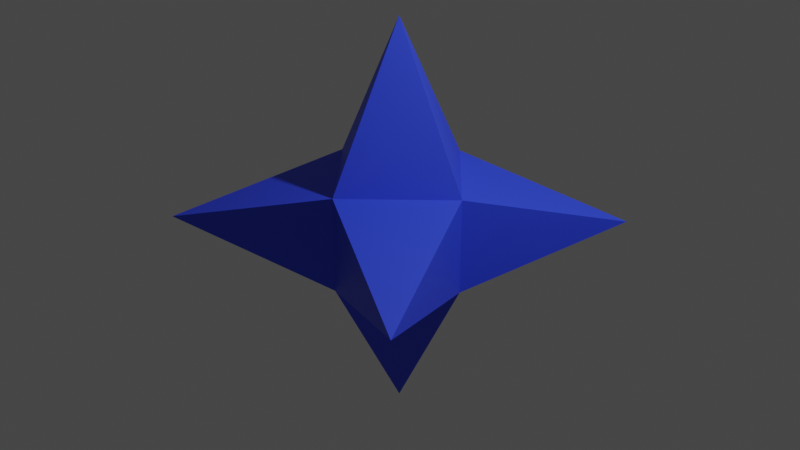 # Source: bomb.blend  (saved by Blender 2.80.75; exported with 4.5.12 LTS)
import bpy
from mathutils import Matrix  # noqa: F401  (used for matrix-valued properties, if any)

bpy.ops.wm.read_factory_settings(use_empty=True)
scene = bpy.context.scene
scene.name = 'Scene'

# ---- collections
col_collection = bpy.data.collections.new('Collection'); scene.collection.children.link(col_collection)

# ---- materials (node trees are filled in below, after node groups)
mat_material_001 = bpy.data.materials.new('Material.001')
mat_material_001.use_transparent_shadow = False

# ---- material node trees
mat_material_001.use_nodes = True; mat_material_001.node_tree.nodes.clear()
_N = mat_material_001.node_tree.nodes; _L = mat_material_001.node_tree.links
n0 = _N.new('ShaderNodeOutputMaterial'); n0.name = 'Material Output'; n0.location = (300, 300)
n1 = _N.new('ShaderNodeBsdfPrincipled'); n1.name = 'Principled BSDF'; n1.location = (10, 300)
n1.distribution = 'GGX'
n1.subsurface_method = 'BURLEY'
n1.inputs[0].default_value = (0.03235, 0.06977, 0.9035, 1.0)
n1.inputs[3].default_value = 1.45
n1.inputs[27].default_value = (0.0, 0.0, 0.0, 1.0)
n1.inputs[28].default_value = 1.0
_L.new(n1.outputs[0], n0.inputs[0])
n0.is_active_output = True

# ---- world
world_world = bpy.data.worlds.new('World'); scene.world = world_world
world_world.color = (0.05088, 0.05088, 0.05088)
world_world.use_sun_shadow = False
world_world.sun_shadow_jitter_overblur = 0.0

# ---- cameras
cam_camera = bpy.data.cameras.new('Camera')
cam_camera.clip_end = 100.0
cam_camera.ortho_scale = 7.314

# ---- lights
light_light = bpy.data.lights.new('Light', 'POINT')
light_light.transmission_factor = 0.0
light_light.energy = 1000.0
light_light.shadow_soft_size = 0.1
light_light.shadow_maximum_resolution = 0.006
light_light.use_absolute_resolution = True

# ---- meshes
me_sphere = bpy.data.meshes.new('Sphere')
me_sphere.from_pydata([(0.0, 0.866, 0.5), (0.0, 0.866, -0.5), (0.866, -1.253e-07, 0.5), (0.866, -1.253e-07, -0.5), (-1.421e-14, -1.748e-07, 2.104), (1.621, 1.621, -1.341e-07), (-1.697, 1.598, -0.03999), (-0.866, 2.614e-08, 0.5), (-0.866, 2.614e-08, -0.5), (0.0, -8.742e-08, -2.139), (0.0, 0.866, 0.5), (0.0, 0.866, -0.5), (0.866, -1.253e-07, 0.5), (0.866, -1.253e-07, -0.5)], [], [(9, 1, 3), (0, 2, 12, 10), (0, 4, 2), (7, 0, 6), (8, 7, 6), (13, 11, 5), (12, 13, 5), (10, 12, 5), (9, 8, 1), (1, 8, 6), (7, 4, 0), (11, 10, 5), (2, 3, 13, 12), (3, 1, 11, 13), (1, 0, 10, 11), (0, 1, 6)])
_uv = me_sphere.uv_layers.new(name='UVMap')
_uv.uv.foreach_set('vector', [0.625, 0.0, 0.75, 0.3333, 0.5, 0.3333, 0.75, 0.6667, 0.5, 0.6667, 0.5, 0.6667, 0.75, 0.6667, 0.75, 0.6667, 0.625, 1.0, 0.5, 0.6667, 1.0, 0.6667, 0.75, 0.6667, 1.0, 0.6667, 0.0, 0.0, 0.0, 0.0, 0.0, 0.0, 0.5, 0.3333, 0.75, 0.3333, 0.5, 0.3333, 0.5, 0.6667, 0.5, 0.3333, 0.5, 0.6667, 0.75, 0.6667, 0.5, 0.6667, 0.75, 0.6667, 0.875, 0.0, 1.0, 0.3333, 0.75, 0.3333, 0.75, 0.3333, 1.0, 0.3333, 0.75, 0.3333, 1.0, 0.6667, 0.875, 1.0, 0.75, 0.6667, 0.75, 0.3333, 0.75, 0.6667, 0.75, 0.3333, 0.5, 0.6667, 0.5, 0.3333, 0.5, 0.3333, 0.5, 0.6667, 0.5, 0.3333, 0.75, 0.3333, 0.75, 0.3333, 0.5, 0.3333, 0.75, 0.3333, 0.75, 0.6667, 0.75, 0.6667, 0.75, 0.3333, 0.75, 0.6667, 0.75, 0.3333, 0.75, 0.6667])
me_sphere.materials.append(mat_material_001)
me_sphere.use_remesh_preserve_volume = False
me_sphere.use_remesh_preserve_attributes = False
me_sphere.use_mirror_vertex_groups = False
me_sphere.update()

# ---- objects
ob_light = bpy.data.objects.new('Light', light_light)
ob_camera = bpy.data.objects.new('Camera', cam_camera)
ob_bomb = bpy.data.objects.new('Bomb', me_sphere)

# ---- transforms, parenting, visibility, modifiers, constraints
ob_light.location = (4.076, 1.005, 5.904)
ob_light.rotation_euler = (0.6503, 0.05522, 1.866)
ob_light.lock_rotations_4d = False
ob_light.empty_display_type = 'ARROWS'
ob_light.color = (0.0, 0.0, 0.0, 0.0)
ob_light.lineart.crease_threshold = 0.0
ob_camera.location = (7.359, -6.926, 4.958)
ob_camera.rotation_euler = (1.109, 0.0, 0.8149)
ob_camera.lock_rotations_4d = False
ob_camera.empty_display_type = 'ARROWS'
ob_camera.color = (0.0, 0.0, 0.0, 0.0)
ob_camera.display_type = 'WIRE'
ob_camera.lineart.crease_threshold = 0.0
ob_bomb.location = (0.0, 0.0, 0.0)
ob_bomb.lineart.crease_threshold = 0.0
_m = ob_bomb.modifiers.new('Mirror', 'MIRROR')
_m.use_axis = (False, True, False)

# ---- collection membership
col_collection.objects.link(ob_light)
col_collection.objects.link(ob_camera)
col_collection.objects.link(ob_bomb)

# ---- scene / render settings (as saved in the file)
scene.camera = ob_camera
scene.frame_start = 1; scene.frame_end = 250; scene.frame_set(1)
scene.render.engine = 'BLENDER_EEVEE_NEXT'
scene.cycles.use_denoising = False
scene.cycles.samples = 128
scene.cycles.sampling_pattern = 'TABULATED_SOBOL'
scene.cycles.use_adaptive_sampling = False
scene.cycles.use_light_tree = False
scene.view_settings.view_transform = 'Filmic'
bpy.context.view_layer.update()
